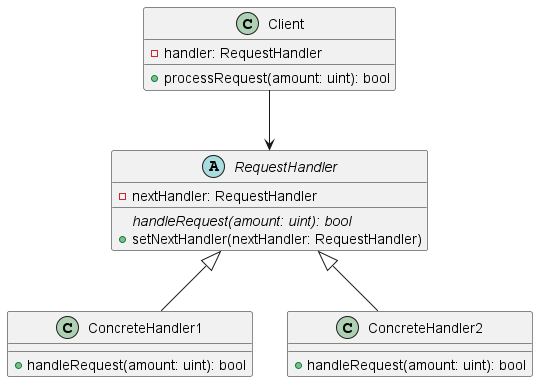

The diagram above was rendered by PlantUML. Its source (embedded in the PNG):
@startuml

abstract class RequestHandler {
    - nextHandler: RequestHandler
    
    {abstract} handleRequest(amount: uint): bool
    + setNextHandler(nextHandler: RequestHandler)
}

class ConcreteHandler1 {
    + handleRequest(amount: uint): bool
}

class ConcreteHandler2 {
    + handleRequest(amount: uint): bool
}

class Client {
    - handler: RequestHandler
    
    + processRequest(amount: uint): bool
}

RequestHandler <|-- ConcreteHandler1
RequestHandler <|-- ConcreteHandler2

Client --> RequestHandler

@enduml